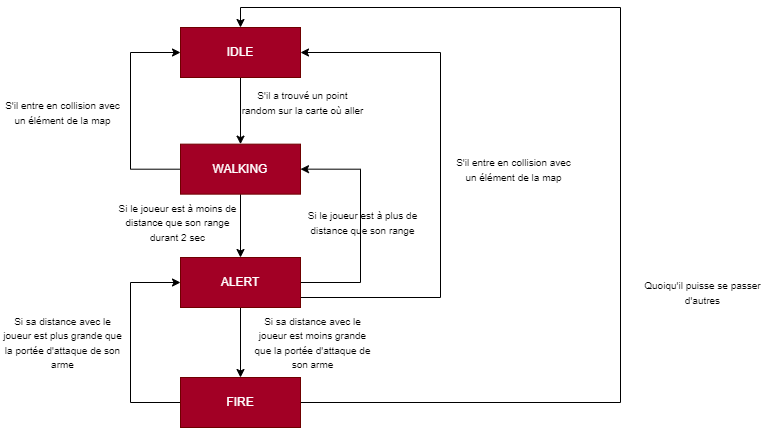

The diagram above was exported from draw.io. Its source (the exported page's mxGraphModel, read from the mxfile embedded in the PNG):
<mxGraphModel dx="1050" dy="-1757" grid="1" gridSize="10" guides="1" tooltips="1" connect="1" arrows="1" fold="1" page="1" pageScale="1" pageWidth="827" pageHeight="1169" math="0" shadow="0">
  <root>
    <mxCell id="0" />
    <mxCell id="1" parent="0" />
    <mxCell id="2" value="&lt;font size=&quot;1&quot;&gt;Si le joueur est à moins de distance que son range durant 2 sec&lt;/font&gt;" style="text;html=1;strokeColor=none;fillColor=none;align=center;verticalAlign=middle;whiteSpace=wrap;rounded=0;" vertex="1" parent="1">
      <mxGeometry x="905.25" y="2710" width="124.75" height="30" as="geometry" />
    </mxCell>
    <mxCell id="3" style="edgeStyle=orthogonalEdgeStyle;rounded=0;orthogonalLoop=1;jettySize=auto;html=1;entryX=0.5;entryY=0;entryDx=0;entryDy=0;" edge="1" source="4" target="7" parent="1">
      <mxGeometry relative="1" as="geometry" />
    </mxCell>
    <mxCell id="4" value="IDLE" style="rounded=0;whiteSpace=wrap;html=1;fillColor=#a20025;fontColor=#ffffff;strokeColor=#6F0000;" vertex="1" parent="1">
      <mxGeometry x="970" y="2530" width="120" height="50" as="geometry" />
    </mxCell>
    <mxCell id="5" style="edgeStyle=orthogonalEdgeStyle;rounded=0;orthogonalLoop=1;jettySize=auto;html=1;entryX=0.5;entryY=0;entryDx=0;entryDy=0;" edge="1" source="7" target="11" parent="1">
      <mxGeometry relative="1" as="geometry" />
    </mxCell>
    <mxCell id="6" style="edgeStyle=orthogonalEdgeStyle;rounded=0;orthogonalLoop=1;jettySize=auto;html=1;entryX=0;entryY=0.5;entryDx=0;entryDy=0;" edge="1" source="7" target="4" parent="1">
      <mxGeometry relative="1" as="geometry">
        <Array as="points">
          <mxPoint x="920" y="2672" />
          <mxPoint x="920" y="2555" />
        </Array>
      </mxGeometry>
    </mxCell>
    <mxCell id="7" value="WALKING" style="rounded=0;whiteSpace=wrap;html=1;fillColor=#a20025;fontColor=#ffffff;strokeColor=#6F0000;" vertex="1" parent="1">
      <mxGeometry x="970" y="2646.65" width="120" height="50" as="geometry" />
    </mxCell>
    <mxCell id="8" style="edgeStyle=orthogonalEdgeStyle;rounded=0;orthogonalLoop=1;jettySize=auto;html=1;entryX=0.5;entryY=0;entryDx=0;entryDy=0;" edge="1" source="11" target="14" parent="1">
      <mxGeometry relative="1" as="geometry" />
    </mxCell>
    <mxCell id="9" style="edgeStyle=orthogonalEdgeStyle;rounded=0;orthogonalLoop=1;jettySize=auto;html=1;entryX=1;entryY=0.5;entryDx=0;entryDy=0;" edge="1" source="11" target="7" parent="1">
      <mxGeometry relative="1" as="geometry">
        <Array as="points">
          <mxPoint x="1150" y="2785" />
          <mxPoint x="1150" y="2672" />
        </Array>
      </mxGeometry>
    </mxCell>
    <mxCell id="10" style="edgeStyle=orthogonalEdgeStyle;rounded=0;orthogonalLoop=1;jettySize=auto;html=1;entryX=1;entryY=0.5;entryDx=0;entryDy=0;" edge="1" source="11" target="4" parent="1">
      <mxGeometry relative="1" as="geometry">
        <Array as="points">
          <mxPoint x="1230" y="2800" />
          <mxPoint x="1230" y="2555" />
        </Array>
      </mxGeometry>
    </mxCell>
    <mxCell id="11" value="ALERT" style="rounded=0;whiteSpace=wrap;html=1;fillColor=#a20025;fontColor=#ffffff;strokeColor=#6F0000;" vertex="1" parent="1">
      <mxGeometry x="970" y="2760" width="120" height="50" as="geometry" />
    </mxCell>
    <mxCell id="12" style="edgeStyle=orthogonalEdgeStyle;rounded=0;orthogonalLoop=1;jettySize=auto;html=1;entryX=0;entryY=0.5;entryDx=0;entryDy=0;" edge="1" source="14" target="11" parent="1">
      <mxGeometry relative="1" as="geometry">
        <Array as="points">
          <mxPoint x="920" y="2905" />
          <mxPoint x="920" y="2785" />
        </Array>
      </mxGeometry>
    </mxCell>
    <mxCell id="13" style="edgeStyle=orthogonalEdgeStyle;rounded=0;orthogonalLoop=1;jettySize=auto;html=1;entryX=0.5;entryY=0;entryDx=0;entryDy=0;" edge="1" source="14" target="4" parent="1">
      <mxGeometry relative="1" as="geometry">
        <Array as="points">
          <mxPoint x="1410" y="2905" />
          <mxPoint x="1410" y="2510" />
          <mxPoint x="1030" y="2510" />
        </Array>
      </mxGeometry>
    </mxCell>
    <mxCell id="14" value="FIRE" style="rounded=0;whiteSpace=wrap;html=1;fillColor=#a20025;fontColor=#ffffff;strokeColor=#6F0000;" vertex="1" parent="1">
      <mxGeometry x="970" y="2880" width="120" height="50" as="geometry" />
    </mxCell>
    <mxCell id="15" value="&lt;font size=&quot;1&quot;&gt;S'il a trouvé un point random sur la carte où aller&lt;/font&gt;" style="text;html=1;strokeColor=none;fillColor=none;align=center;verticalAlign=middle;whiteSpace=wrap;rounded=0;" vertex="1" parent="1">
      <mxGeometry x="1030" y="2590" width="124.75" height="30" as="geometry" />
    </mxCell>
    <mxCell id="16" value="&lt;font size=&quot;1&quot;&gt;S'il entre en collision avec un élément de la map&lt;/font&gt;" style="text;html=1;strokeColor=none;fillColor=none;align=center;verticalAlign=middle;whiteSpace=wrap;rounded=0;" vertex="1" parent="1">
      <mxGeometry x="1241" y="2656.65" width="124.75" height="30" as="geometry" />
    </mxCell>
    <mxCell id="17" value="&lt;font size=&quot;1&quot;&gt;S'il entre en collision avec un élément de la map&lt;/font&gt;" style="text;html=1;strokeColor=none;fillColor=none;align=center;verticalAlign=middle;whiteSpace=wrap;rounded=0;" vertex="1" parent="1">
      <mxGeometry x="790" y="2600" width="124.75" height="30" as="geometry" />
    </mxCell>
    <mxCell id="18" value="&lt;font size=&quot;1&quot;&gt;Si le joueur est à plus de distance que son range&lt;/font&gt;" style="text;html=1;strokeColor=none;fillColor=none;align=center;verticalAlign=middle;whiteSpace=wrap;rounded=0;" vertex="1" parent="1">
      <mxGeometry x="1090" y="2710" width="124.75" height="30" as="geometry" />
    </mxCell>
    <mxCell id="19" value="&lt;font size=&quot;1&quot;&gt;Si sa distance avec le joueur est moins grande que la portée d'attaque de son arme&lt;/font&gt;" style="text;html=1;strokeColor=none;fillColor=none;align=center;verticalAlign=middle;whiteSpace=wrap;rounded=0;" vertex="1" parent="1">
      <mxGeometry x="1040" y="2830" width="124.75" height="30" as="geometry" />
    </mxCell>
    <mxCell id="20" value="&lt;font size=&quot;1&quot;&gt;Si sa distance avec le joueur est plus grande que la portée d'attaque de son arme&lt;/font&gt;" style="text;html=1;strokeColor=none;fillColor=none;align=center;verticalAlign=middle;whiteSpace=wrap;rounded=0;" vertex="1" parent="1">
      <mxGeometry x="790" y="2830" width="124.75" height="30" as="geometry" />
    </mxCell>
    <mxCell id="21" value="&lt;font size=&quot;1&quot;&gt;Quoiqu'il puisse se passer d'autres&lt;/font&gt;" style="text;html=1;strokeColor=none;fillColor=none;align=center;verticalAlign=middle;whiteSpace=wrap;rounded=0;" vertex="1" parent="1">
      <mxGeometry x="1430" y="2780" width="124.75" height="30" as="geometry" />
    </mxCell>
  </root>
</mxGraphModel>